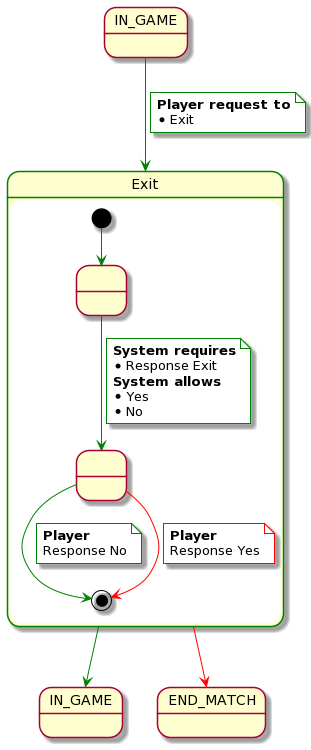

The diagram above was rendered by PlantUML. Its source (embedded in the PNG):
@startuml
state IN_GAME
state IN_GAME2 as "IN_GAME"
state END_MATCH

state Exit ##green {
    state " " as 1
    state " " as 2

    [*] -[#green]-> 1
    1 -[#green]-> 2
    note on link #white
        <b>System requires</b>
        * Response Exit
        <b>System allows</b>
        * Yes
        * No
    end note
    2 -[#green]-> [*]
    note on link #white
        <b>Player</b>
        Response No
    end note
    2 -[#red]-> [*]
    note on link #white
        <b>Player</b>
        Response Yes
    end note
}

IN_GAME -[#green]-> Exit
note on link #white
    <b>Player request to</b>
    * Exit
end note

Exit -[#green]-> IN_GAME2
Exit -[#red]-> END_MATCH
@enduml